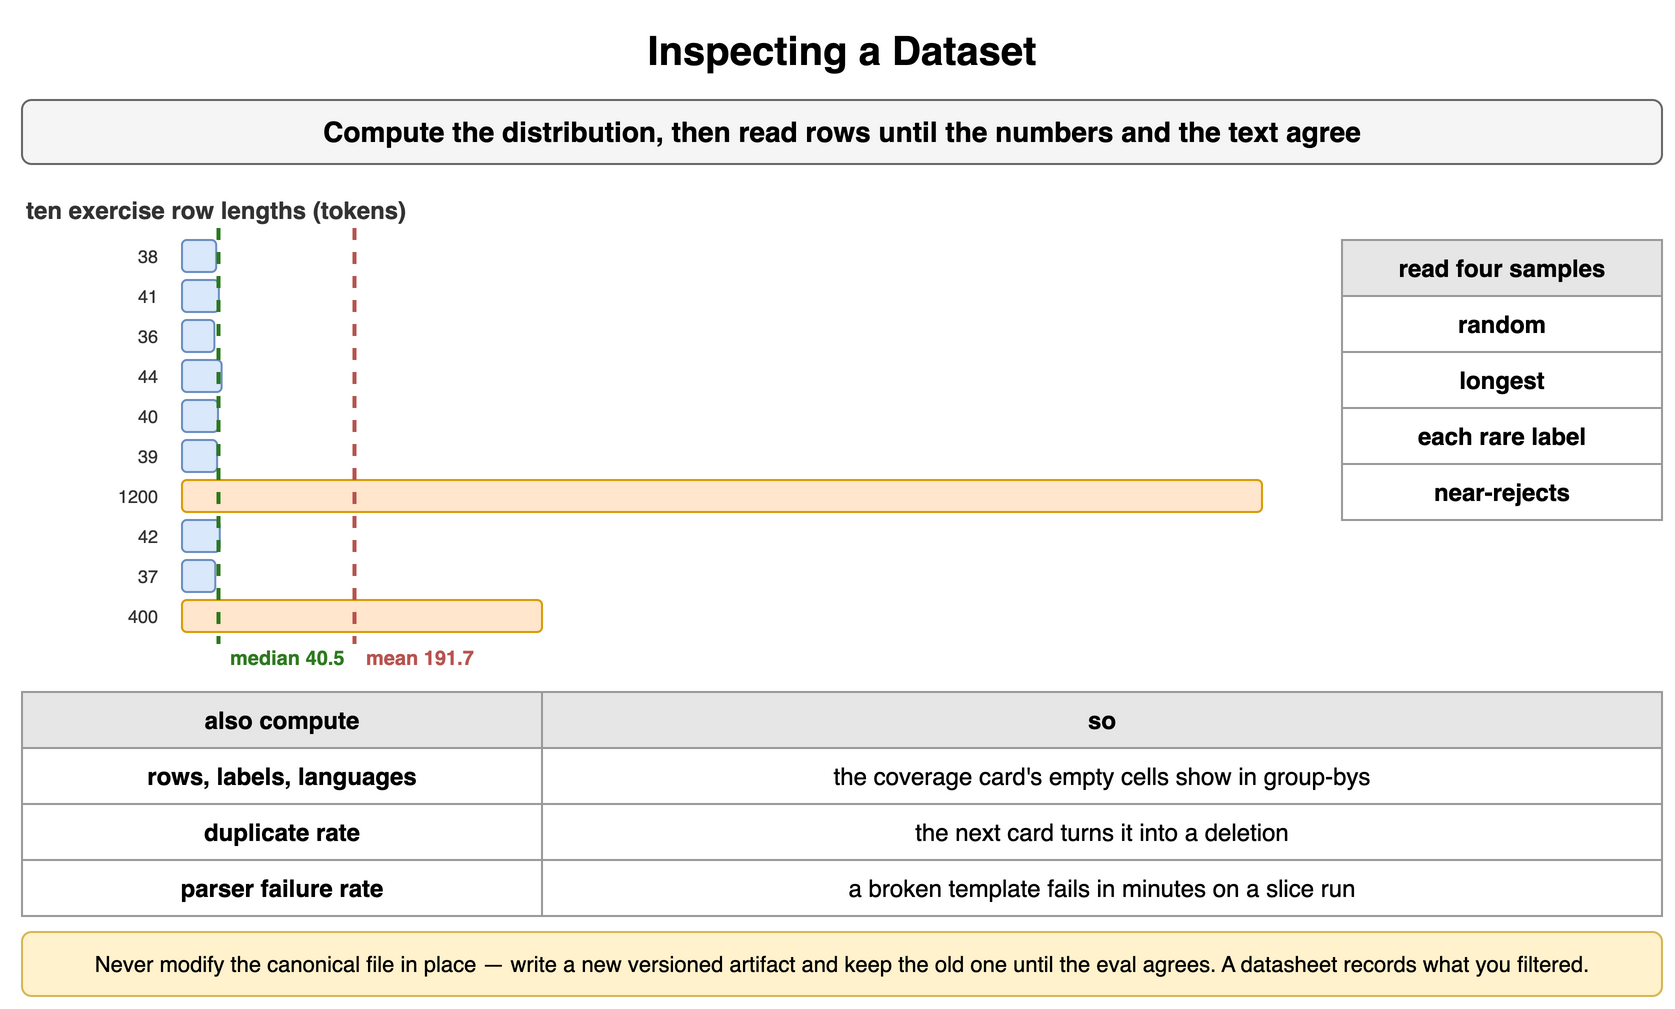

The diagram above was exported from draw.io. Its source (the exported page's mxGraphModel, read from the mxfile embedded in the PNG):
<mxGraphModel dx="900" dy="512" grid="1" gridSize="10" guides="1" tooltips="1" connect="1" arrows="1" fold="1" page="1" pageScale="1" pageWidth="900" pageHeight="512" math="0" shadow="0">
  <root>
    <mxCell id="0" />
    <mxCell id="1" parent="0" />
    <mxCell id="t1" value="Inspecting a Dataset" style="text;html=1;align=center;verticalAlign=middle;whiteSpace=wrap;fontSize=20;fontStyle=1;" vertex="1" parent="1">
      <mxGeometry x="40" y="10" width="820" height="30" as="geometry" />
    </mxCell>
    <mxCell id="t2" value="Compute the distribution, then read rows until the numbers and the text agree" style="rounded=1;whiteSpace=wrap;html=1;fillColor=#f5f5f5;strokeColor=#666666;fontStyle=1;fontSize=14;" vertex="1" parent="1">
      <mxGeometry x="40" y="50" width="820" height="32" as="geometry" />
    </mxCell>
    <mxCell id="t3" value="ten exercise row lengths (tokens)" style="text;html=1;whiteSpace=wrap;fontSize=11;align=left;verticalAlign=middle;fontSize=12;fontColor=#333333;fontStyle=1;" vertex="1" parent="1">
      <mxGeometry x="40" y="96" width="400" height="18" as="geometry" />
    </mxCell>
    <mxCell id="t4" value="" style="rounded=1;whiteSpace=wrap;html=1;fillColor=#dae8fc;strokeColor=#6c8ebf;fontSize=12;align=center;fontStyle=1;" vertex="1" parent="1">
      <mxGeometry x="120" y="120" width="17.1" height="16" as="geometry" />
    </mxCell>
    <mxCell id="t5" value="38" style="text;html=1;whiteSpace=wrap;fontSize=11;align=right;verticalAlign=middle;fontSize=9;fontColor=#333333;" vertex="1" parent="1">
      <mxGeometry x="40" y="120" width="70" height="16" as="geometry" />
    </mxCell>
    <mxCell id="t6" value="" style="rounded=1;whiteSpace=wrap;html=1;fillColor=#dae8fc;strokeColor=#6c8ebf;fontSize=12;align=center;fontStyle=1;" vertex="1" parent="1">
      <mxGeometry x="120" y="140" width="18.45" height="16" as="geometry" />
    </mxCell>
    <mxCell id="t7" value="41" style="text;html=1;whiteSpace=wrap;fontSize=11;align=right;verticalAlign=middle;fontSize=9;fontColor=#333333;" vertex="1" parent="1">
      <mxGeometry x="40" y="140" width="70" height="16" as="geometry" />
    </mxCell>
    <mxCell id="t8" value="" style="rounded=1;whiteSpace=wrap;html=1;fillColor=#dae8fc;strokeColor=#6c8ebf;fontSize=12;align=center;fontStyle=1;" vertex="1" parent="1">
      <mxGeometry x="120" y="160" width="16.2" height="16" as="geometry" />
    </mxCell>
    <mxCell id="t9" value="36" style="text;html=1;whiteSpace=wrap;fontSize=11;align=right;verticalAlign=middle;fontSize=9;fontColor=#333333;" vertex="1" parent="1">
      <mxGeometry x="40" y="160" width="70" height="16" as="geometry" />
    </mxCell>
    <mxCell id="t10" value="" style="rounded=1;whiteSpace=wrap;html=1;fillColor=#dae8fc;strokeColor=#6c8ebf;fontSize=12;align=center;fontStyle=1;" vertex="1" parent="1">
      <mxGeometry x="120" y="180" width="19.8" height="16" as="geometry" />
    </mxCell>
    <mxCell id="t11" value="44" style="text;html=1;whiteSpace=wrap;fontSize=11;align=right;verticalAlign=middle;fontSize=9;fontColor=#333333;" vertex="1" parent="1">
      <mxGeometry x="40" y="180" width="70" height="16" as="geometry" />
    </mxCell>
    <mxCell id="t12" value="" style="rounded=1;whiteSpace=wrap;html=1;fillColor=#dae8fc;strokeColor=#6c8ebf;fontSize=12;align=center;fontStyle=1;" vertex="1" parent="1">
      <mxGeometry x="120" y="200" width="18.0" height="16" as="geometry" />
    </mxCell>
    <mxCell id="t13" value="40" style="text;html=1;whiteSpace=wrap;fontSize=11;align=right;verticalAlign=middle;fontSize=9;fontColor=#333333;" vertex="1" parent="1">
      <mxGeometry x="40" y="200" width="70" height="16" as="geometry" />
    </mxCell>
    <mxCell id="t14" value="" style="rounded=1;whiteSpace=wrap;html=1;fillColor=#dae8fc;strokeColor=#6c8ebf;fontSize=12;align=center;fontStyle=1;" vertex="1" parent="1">
      <mxGeometry x="120" y="220" width="17.55" height="16" as="geometry" />
    </mxCell>
    <mxCell id="t15" value="39" style="text;html=1;whiteSpace=wrap;fontSize=11;align=right;verticalAlign=middle;fontSize=9;fontColor=#333333;" vertex="1" parent="1">
      <mxGeometry x="40" y="220" width="70" height="16" as="geometry" />
    </mxCell>
    <mxCell id="t16" value="" style="rounded=1;whiteSpace=wrap;html=1;fillColor=#ffe6cc;strokeColor=#d79b00;fontSize=12;align=center;fontStyle=1;" vertex="1" parent="1">
      <mxGeometry x="120" y="240" width="540.0" height="16" as="geometry" />
    </mxCell>
    <mxCell id="t17" value="1200" style="text;html=1;whiteSpace=wrap;fontSize=11;align=right;verticalAlign=middle;fontSize=9;fontColor=#333333;" vertex="1" parent="1">
      <mxGeometry x="40" y="240" width="70" height="16" as="geometry" />
    </mxCell>
    <mxCell id="t18" value="" style="rounded=1;whiteSpace=wrap;html=1;fillColor=#dae8fc;strokeColor=#6c8ebf;fontSize=12;align=center;fontStyle=1;" vertex="1" parent="1">
      <mxGeometry x="120" y="260" width="18.900000000000002" height="16" as="geometry" />
    </mxCell>
    <mxCell id="t19" value="42" style="text;html=1;whiteSpace=wrap;fontSize=11;align=right;verticalAlign=middle;fontSize=9;fontColor=#333333;" vertex="1" parent="1">
      <mxGeometry x="40" y="260" width="70" height="16" as="geometry" />
    </mxCell>
    <mxCell id="t20" value="" style="rounded=1;whiteSpace=wrap;html=1;fillColor=#dae8fc;strokeColor=#6c8ebf;fontSize=12;align=center;fontStyle=1;" vertex="1" parent="1">
      <mxGeometry x="120" y="280" width="16.650000000000002" height="16" as="geometry" />
    </mxCell>
    <mxCell id="t21" value="37" style="text;html=1;whiteSpace=wrap;fontSize=11;align=right;verticalAlign=middle;fontSize=9;fontColor=#333333;" vertex="1" parent="1">
      <mxGeometry x="40" y="280" width="70" height="16" as="geometry" />
    </mxCell>
    <mxCell id="t22" value="" style="rounded=1;whiteSpace=wrap;html=1;fillColor=#ffe6cc;strokeColor=#d79b00;fontSize=12;align=center;fontStyle=1;" vertex="1" parent="1">
      <mxGeometry x="120" y="300" width="180.0" height="16" as="geometry" />
    </mxCell>
    <mxCell id="t23" value="400" style="text;html=1;whiteSpace=wrap;fontSize=11;align=right;verticalAlign=middle;fontSize=9;fontColor=#333333;" vertex="1" parent="1">
      <mxGeometry x="40" y="300" width="70" height="16" as="geometry" />
    </mxCell>
    <mxCell id="t24" value="" style="endArrow=none;html=1;strokeColor=#b85450;strokeWidth=2;dashed=1;" edge="1" parent="1">
      <mxGeometry relative="1" as="geometry">
        <mxPoint x="206.265" y="114" as="sourcePoint" />
        <mxPoint x="206.265" y="322" as="targetPoint" />
      </mxGeometry>
    </mxCell>
    <mxCell id="t25" value="mean 191.7" style="text;html=1;whiteSpace=wrap;fontSize=11;align=left;verticalAlign=middle;fontSize=10;fontColor=#b85450;fontStyle=1;" vertex="1" parent="1">
      <mxGeometry x="210.265" y="322" width="100" height="14" as="geometry" />
    </mxCell>
    <mxCell id="t26" value="" style="endArrow=none;html=1;strokeColor=#2d7a1f;strokeWidth=2;dashed=1;" edge="1" parent="1">
      <mxGeometry relative="1" as="geometry">
        <mxPoint x="138.225" y="114" as="sourcePoint" />
        <mxPoint x="138.225" y="322" as="targetPoint" />
      </mxGeometry>
    </mxCell>
    <mxCell id="t27" value="median 40.5" style="text;html=1;whiteSpace=wrap;fontSize=11;align=left;verticalAlign=middle;fontSize=10;fontColor=#2d7a1f;fontStyle=1;" vertex="1" parent="1">
      <mxGeometry x="142.225" y="322" width="100" height="14" as="geometry" />
    </mxCell>
    <mxCell id="t28" value="read four samples" style="whiteSpace=wrap;html=1;fillColor=#e6e6e6;strokeColor=#999999;fontStyle=1;fontSize=12;" vertex="1" parent="1">
      <mxGeometry x="700" y="120" width="160" height="28" as="geometry" />
    </mxCell>
    <mxCell id="t29" value="random" style="whiteSpace=wrap;html=1;strokeColor=#999999;fontSize=12;fillColor=#ffffff;fontStyle=1;" vertex="1" parent="1">
      <mxGeometry x="700" y="148" width="160" height="28" as="geometry" />
    </mxCell>
    <mxCell id="t30" value="longest" style="whiteSpace=wrap;html=1;strokeColor=#999999;fontSize=12;fillColor=#ffffff;fontStyle=1;" vertex="1" parent="1">
      <mxGeometry x="700" y="176" width="160" height="28" as="geometry" />
    </mxCell>
    <mxCell id="t31" value="each rare label" style="whiteSpace=wrap;html=1;strokeColor=#999999;fontSize=12;fillColor=#ffffff;fontStyle=1;" vertex="1" parent="1">
      <mxGeometry x="700" y="204" width="160" height="28" as="geometry" />
    </mxCell>
    <mxCell id="t32" value="near-rejects" style="whiteSpace=wrap;html=1;strokeColor=#999999;fontSize=12;fillColor=#ffffff;fontStyle=1;" vertex="1" parent="1">
      <mxGeometry x="700" y="232" width="160" height="28" as="geometry" />
    </mxCell>
    <mxCell id="t33" value="also compute" style="whiteSpace=wrap;html=1;fillColor=#e6e6e6;strokeColor=#999999;fontStyle=1;fontSize=12;" vertex="1" parent="1">
      <mxGeometry x="40" y="346" width="260" height="28" as="geometry" />
    </mxCell>
    <mxCell id="t34" value="so" style="whiteSpace=wrap;html=1;fillColor=#e6e6e6;strokeColor=#999999;fontStyle=1;fontSize=12;" vertex="1" parent="1">
      <mxGeometry x="300" y="346" width="560" height="28" as="geometry" />
    </mxCell>
    <mxCell id="t35" value="rows, labels, languages" style="whiteSpace=wrap;html=1;strokeColor=#999999;fontSize=12;fillColor=#ffffff;fontStyle=1;" vertex="1" parent="1">
      <mxGeometry x="40" y="374" width="260" height="28" as="geometry" />
    </mxCell>
    <mxCell id="t36" value="the coverage card's empty cells show in group-bys" style="whiteSpace=wrap;html=1;strokeColor=#999999;fontSize=12;fillColor=#ffffff;" vertex="1" parent="1">
      <mxGeometry x="300" y="374" width="560" height="28" as="geometry" />
    </mxCell>
    <mxCell id="t37" value="duplicate rate" style="whiteSpace=wrap;html=1;strokeColor=#999999;fontSize=12;fillColor=#ffffff;fontStyle=1;" vertex="1" parent="1">
      <mxGeometry x="40" y="402" width="260" height="28" as="geometry" />
    </mxCell>
    <mxCell id="t38" value="the next card turns it into a deletion" style="whiteSpace=wrap;html=1;strokeColor=#999999;fontSize=12;fillColor=#ffffff;" vertex="1" parent="1">
      <mxGeometry x="300" y="402" width="560" height="28" as="geometry" />
    </mxCell>
    <mxCell id="t39" value="parser failure rate" style="whiteSpace=wrap;html=1;strokeColor=#999999;fontSize=12;fillColor=#ffffff;fontStyle=1;" vertex="1" parent="1">
      <mxGeometry x="40" y="430" width="260" height="28" as="geometry" />
    </mxCell>
    <mxCell id="t40" value="a broken template fails in minutes on a slice run" style="whiteSpace=wrap;html=1;strokeColor=#999999;fontSize=12;fillColor=#ffffff;" vertex="1" parent="1">
      <mxGeometry x="300" y="430" width="560" height="28" as="geometry" />
    </mxCell>
    <mxCell id="t41" value="Never modify the canonical file in place — write a new versioned artifact and keep the old one until the eval agrees. A datasheet records what you filtered." style="rounded=1;whiteSpace=wrap;html=1;fillColor=#fff2cc;strokeColor=#d6b656;fontSize=11;align=center;" vertex="1" parent="1">
      <mxGeometry x="40" y="466" width="820" height="32" as="geometry" />
    </mxCell>
  </root>
</mxGraphModel>